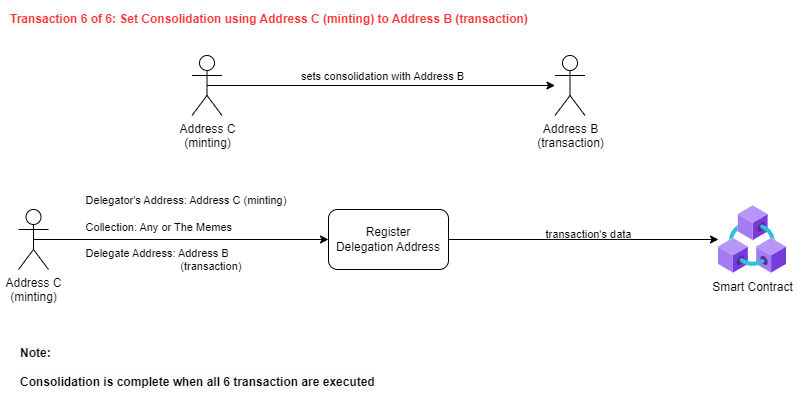

The diagram above was exported from draw.io. Its source (the exported page's mxGraphModel, read from the mxfile embedded in the PNG):
<mxGraphModel dx="1434" dy="731" grid="1" gridSize="10" guides="1" tooltips="1" connect="1" arrows="1" fold="1" page="1" pageScale="1" pageWidth="827" pageHeight="1169" math="0" shadow="0">
  <root>
    <mxCell id="0" />
    <mxCell id="1" parent="0" />
    <mxCell id="2" value="Address C&lt;br style=&quot;border-color: var(--border-color);&quot;&gt;(minting)" style="shape=umlActor;verticalLabelPosition=bottom;verticalAlign=top;html=1;outlineConnect=0;" vertex="1" parent="1">
      <mxGeometry x="40" y="2204" width="30" height="60" as="geometry" />
    </mxCell>
    <mxCell id="3" value="Register &lt;br&gt;Delegation Address" style="rounded=1;whiteSpace=wrap;html=1;" vertex="1" parent="1">
      <mxGeometry x="350" y="2204" width="120" height="60" as="geometry" />
    </mxCell>
    <mxCell id="4" value="" style="endArrow=classic;html=1;rounded=0;exitX=0.5;exitY=0.5;exitDx=0;exitDy=0;exitPerimeter=0;entryX=0;entryY=0.5;entryDx=0;entryDy=0;" edge="1" source="2" target="3" parent="1">
      <mxGeometry width="50" height="50" relative="1" as="geometry">
        <mxPoint x="400" y="2384" as="sourcePoint" />
        <mxPoint x="450" y="2334" as="targetPoint" />
      </mxGeometry>
    </mxCell>
    <mxCell id="5" value="&lt;div style=&quot;border-color: var(--border-color); text-align: left;&quot;&gt;&lt;div style=&quot;border-color: var(--border-color);&quot;&gt;Delegator's Address: Address C (minting)&amp;nbsp;&lt;/div&gt;&lt;br style=&quot;border-color: var(--border-color);&quot;&gt;&lt;div style=&quot;border-color: var(--border-color);&quot;&gt;Collection: Any or The Memes&lt;/div&gt;&lt;br style=&quot;border-color: var(--border-color);&quot;&gt;&lt;div style=&quot;border-color: var(--border-color);&quot;&gt;Delegate Address: Address B&lt;/div&gt;&lt;div style=&quot;border-color: var(--border-color);&quot;&gt;&amp;nbsp; &amp;nbsp; &amp;nbsp; &amp;nbsp; &amp;nbsp; &amp;nbsp; &amp;nbsp; &amp;nbsp; &amp;nbsp; &amp;nbsp; &amp;nbsp; &amp;nbsp; &amp;nbsp; &amp;nbsp; &amp;nbsp; &amp;nbsp;(transaction)&lt;/div&gt;&lt;div style=&quot;border-color: var(--border-color);&quot;&gt;&lt;br style=&quot;border-color: var(--border-color);&quot;&gt;&lt;/div&gt;&lt;/div&gt;" style="edgeLabel;html=1;align=center;verticalAlign=middle;resizable=0;points=[];labelBackgroundColor=none;" vertex="1" connectable="0" parent="4">
      <mxGeometry x="-0.5543" y="-1" relative="1" as="geometry">
        <mxPoint x="87" y="-1" as="offset" />
      </mxGeometry>
    </mxCell>
    <mxCell id="6" value="Smart Contract" style="aspect=fixed;html=1;points=[];align=center;image;fontSize=12;image=img/lib/azure2/blockchain/Azure_Blockchain_Service.svg;" vertex="1" parent="1">
      <mxGeometry x="740" y="2200" width="68" height="68" as="geometry" />
    </mxCell>
    <mxCell id="7" value="" style="endArrow=classic;html=1;rounded=0;exitX=1;exitY=0.5;exitDx=0;exitDy=0;" edge="1" source="3" target="6" parent="1">
      <mxGeometry width="50" height="50" relative="1" as="geometry">
        <mxPoint x="400" y="2384" as="sourcePoint" />
        <mxPoint x="450" y="2334" as="targetPoint" />
      </mxGeometry>
    </mxCell>
    <mxCell id="8" value="&lt;div style=&quot;border-color: var(--border-color); text-align: left;&quot;&gt;&lt;div style=&quot;border-color: var(--border-color);&quot;&gt;&lt;div style=&quot;border-color: var(--border-color);&quot;&gt;&lt;div style=&quot;border-color: var(--border-color);&quot;&gt;transaction's data&lt;br&gt;&lt;/div&gt;&lt;/div&gt;&lt;/div&gt;&lt;/div&gt;" style="edgeLabel;html=1;align=center;verticalAlign=middle;resizable=0;points=[];labelBackgroundColor=none;" vertex="1" connectable="0" parent="1">
      <mxGeometry x="609" y="2228" as="geometry" />
    </mxCell>
    <mxCell id="9" value="&lt;font color=&quot;#ff3333&quot;&gt;&lt;span style=&quot;font-family: Helvetica; font-size: 12px; font-style: normal; font-variant-ligatures: normal; font-variant-caps: normal; font-weight: 700; letter-spacing: normal; orphans: 2; text-align: left; text-indent: 0px; text-transform: none; widows: 2; word-spacing: 0px; -webkit-text-stroke-width: 0px; background-color: rgb(251, 251, 251); text-decoration-thickness: initial; text-decoration-style: initial; text-decoration-color: initial; float: none; display: inline !important;&quot;&gt;Transaction 6 of 6:&amp;nbsp;&lt;/span&gt;&lt;b style=&quot;border-color: var(--border-color);&quot;&gt;&lt;b style=&quot;border-color: var(--border-color);&quot;&gt;Set Consolidation&lt;/b&gt;&amp;nbsp;using Address C (minting) to Address B (transaction)&lt;/b&gt;&lt;/font&gt;" style="text;whiteSpace=wrap;html=1;" vertex="1" parent="1">
      <mxGeometry x="30" y="2000" width="610" height="40" as="geometry" />
    </mxCell>
    <mxCell id="10" value="&lt;span style=&quot;color: rgb(0, 0, 0); font-family: Helvetica; font-size: 12px; font-style: normal; font-variant-ligatures: normal; font-variant-caps: normal; letter-spacing: normal; orphans: 2; text-align: left; text-indent: 0px; text-transform: none; widows: 2; word-spacing: 0px; -webkit-text-stroke-width: 0px; background-color: rgb(251, 251, 251); text-decoration-thickness: initial; text-decoration-style: initial; text-decoration-color: initial; float: none; display: inline !important;&quot;&gt;&lt;span style=&quot;&quot;&gt;&lt;b&gt;Note:&lt;br&gt;&lt;br&gt;Consolidation is complete when all 6 transaction are executed&lt;/b&gt;&lt;/span&gt;&lt;br&gt;&lt;/span&gt;" style="text;whiteSpace=wrap;html=1;fontStyle=0" vertex="1" parent="1">
      <mxGeometry x="40" y="2334" width="380" height="56" as="geometry" />
    </mxCell>
    <mxCell id="11" value="Address C&lt;br&gt;(minting)" style="shape=umlActor;verticalLabelPosition=bottom;verticalAlign=top;html=1;outlineConnect=0;" vertex="1" parent="1">
      <mxGeometry x="213.5" y="2050" width="30" height="60" as="geometry" />
    </mxCell>
    <mxCell id="12" value="" style="endArrow=classic;html=1;rounded=0;exitX=0.5;exitY=0.5;exitDx=0;exitDy=0;exitPerimeter=0;" edge="1" source="11" target="14" parent="1">
      <mxGeometry width="50" height="50" relative="1" as="geometry">
        <mxPoint x="403.5" y="2180" as="sourcePoint" />
        <mxPoint x="503.5" y="2080" as="targetPoint" />
      </mxGeometry>
    </mxCell>
    <mxCell id="13" value="sets consolidation with Address B" style="edgeLabel;html=1;align=center;verticalAlign=middle;resizable=0;points=[];" vertex="1" connectable="0" parent="12">
      <mxGeometry x="-0.23" y="-1" relative="1" as="geometry">
        <mxPoint x="41" y="-11" as="offset" />
      </mxGeometry>
    </mxCell>
    <mxCell id="14" value="Address B&lt;br&gt;(transaction)" style="shape=umlActor;verticalLabelPosition=bottom;verticalAlign=top;html=1;outlineConnect=0;" vertex="1" parent="1">
      <mxGeometry x="576.5" y="2050" width="30" height="60" as="geometry" />
    </mxCell>
  </root>
</mxGraphModel>